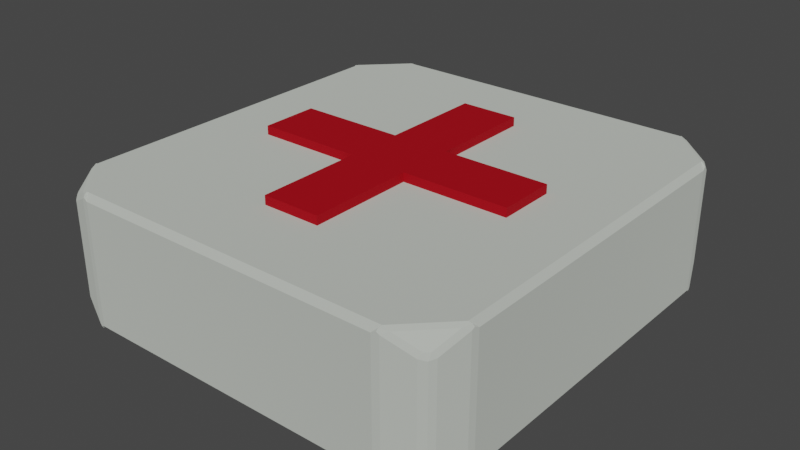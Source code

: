 # Source: curacion.blend  (saved by Blender 2.80.75; exported with 4.5.12 LTS)
import bpy
from mathutils import Matrix  # noqa: F401  (used for matrix-valued properties, if any)

bpy.ops.wm.read_factory_settings(use_empty=True)
scene = bpy.context.scene
scene.name = 'Scene'

# ---- collections
col_collection = bpy.data.collections.new('Collection'); scene.collection.children.link(col_collection)

# ---- materials (node trees are filled in below, after node groups)
mat_material = bpy.data.materials.new('Material')
mat_material.alpha_threshold = 0.0
mat_material.use_transparent_shadow = False
mat_material.line_color = (0.0, 0.0, 0.0, 1.0)
mat_material_001 = bpy.data.materials.new('Material.001')
mat_material_001.use_transparent_shadow = False

# ---- material node trees
mat_material.use_nodes = True; mat_material.node_tree.nodes.clear()
_N = mat_material.node_tree.nodes; _L = mat_material.node_tree.links
n0 = _N.new('ShaderNodeOutputMaterial'); n0.name = 'Material Output'; n0.location = (300, 300)
n1 = _N.new('ShaderNodeBsdfPrincipled'); n1.name = 'Principled BSDF'; n1.location = (-31, 302)
n1.distribution = 'GGX'
n1.subsurface_method = 'BURLEY'
n1.inputs[0].default_value = (0.7785, 0.824, 0.753, 1.0)
n1.inputs[1].default_value = 0.5045
n1.inputs[2].default_value = 1.0
n1.inputs[3].default_value = 1.45
n1.inputs[27].default_value = (0.0, 0.0, 0.0, 1.0)
n1.inputs[28].default_value = 1.0
_L.new(n1.outputs[0], n0.inputs[0])
n0.is_active_output = True
mat_material_001.use_nodes = True; mat_material_001.node_tree.nodes.clear()
_N = mat_material_001.node_tree.nodes; _L = mat_material_001.node_tree.links
n0 = _N.new('ShaderNodeOutputMaterial'); n0.name = 'Material Output'; n0.location = (300, 300)
n1 = _N.new('ShaderNodeBsdfPrincipled'); n1.name = 'Principled BSDF'; n1.location = (10, 300)
n1.distribution = 'GGX'
n1.subsurface_method = 'BURLEY'
n1.inputs[0].default_value = (0.377, 0.0, 0.006856, 1.0)
n1.inputs[2].default_value = 0.8
n1.inputs[3].default_value = 1.45
n1.inputs[13].default_value = 0.2136
n1.inputs[27].default_value = (0.0, 0.0, 0.0, 1.0)
n1.inputs[28].default_value = 1.0
_L.new(n1.outputs[0], n0.inputs[0])
n0.is_active_output = True

# ---- world
world_world = bpy.data.worlds.new('World'); scene.world = world_world
world_world.use_nodes = True; world_world.node_tree.nodes.clear()
_N = world_world.node_tree.nodes; _L = world_world.node_tree.links
n0 = _N.new('ShaderNodeOutputWorld'); n0.name = 'World Output'; n0.location = (300, 300)
n1 = _N.new('ShaderNodeBackground'); n1.name = 'Background'; n1.location = (10, 300)
n1.inputs[0].default_value = (0.05088, 0.05088, 0.05088, 1.0)
_L.new(n1.outputs[0], n0.inputs[0])
n0.is_active_output = True
world_world.color = (0.05088, 0.05088, 0.05088)
world_world.use_sun_shadow = False
world_world.sun_shadow_jitter_overblur = 0.0

# ---- meshes
me_cube = bpy.data.meshes.new('Cube')
me_cube.from_pydata([(1.955, 1.633, 0.5762), (1.912, 1.686, 0.6022), (1.865, 1.869, 0.4481), (1.832, 1.919, 0.4363), (1.833, 1.891, 0.4908), (1.774, 1.96, 0.4481), (1.796, 1.928, 0.4908), (1.824, 1.927, 0.4363), (1.537, 2.05, 0.5762), (1.59, 2.007, 0.6022), (1.537, 2.05, -0.5762), (1.59, 2.007, -0.6022), (1.774, 1.96, -0.4481), (1.824, 1.927, -0.4363), (1.796, 1.928, -0.4908), (1.912, 1.686, -0.6022), (1.955, 1.633, -0.5762), (1.833, 1.891, -0.4908), (1.832, 1.919, -0.4363), (1.865, 1.869, -0.4481), (1.537, -2.05, 0.5762), (1.59, -2.007, 0.6022), (1.774, -1.96, 0.4481), (1.824, -1.927, 0.4363), (1.796, -1.928, 0.4908), (1.865, -1.869, 0.4481), (1.833, -1.891, 0.4908), (1.832, -1.919, 0.4363), (1.955, -1.633, 0.5762), (1.912, -1.686, 0.6022), (1.955, -1.633, -0.5762), (1.912, -1.686, -0.6022), (1.865, -1.869, -0.4481), (1.832, -1.919, -0.4363), (1.833, -1.891, -0.4908), (1.59, -2.007, -0.6022), (1.537, -2.05, -0.5762), (1.796, -1.928, -0.4908), (1.824, -1.927, -0.4363), (1.774, -1.96, -0.4481), (-1.537, 2.05, 0.5762), (-1.59, 2.007, 0.6022), (-1.774, 1.96, 0.4481), (-1.824, 1.927, 0.4363), (-1.796, 1.928, 0.4908), (-1.865, 1.869, 0.4481), (-1.833, 1.891, 0.4908), (-1.832, 1.919, 0.4363), (-1.955, 1.633, 0.5762), (-1.912, 1.686, 0.6022), (-1.955, 1.633, -0.5762), (-1.912, 1.686, -0.6022), (-1.865, 1.869, -0.4481), (-1.832, 1.919, -0.4363), (-1.833, 1.891, -0.4908), (-1.59, 2.007, -0.6022), (-1.537, 2.05, -0.5762), (-1.796, 1.928, -0.4908), (-1.824, 1.927, -0.4363), (-1.774, 1.96, -0.4481), (-1.955, -1.633, 0.5762), (-1.912, -1.686, 0.6022), (-1.865, -1.869, 0.4481), (-1.832, -1.919, 0.4363), (-1.833, -1.891, 0.4908), (-1.59, -2.007, 0.6022), (-1.537, -2.05, 0.5762), (-1.796, -1.928, 0.4908), (-1.824, -1.927, 0.4363), (-1.774, -1.96, 0.4481), (-1.537, -2.05, -0.5762), (-1.59, -2.007, -0.6022), (-1.774, -1.96, -0.4481), (-1.824, -1.927, -0.4363), (-1.796, -1.928, -0.4908), (-1.865, -1.869, -0.4481), (-1.833, -1.891, -0.4908), (-1.832, -1.919, -0.4363), (-1.955, -1.633, -0.5762), (-1.912, -1.686, -0.6022), (1.914, 1.622, 0.626), (1.966, 1.569, 0.5738), (1.959, 1.61, 0.5941), (1.944, 1.616, 0.6165), (1.474, 2.061, 0.5738), (1.526, 2.009, 0.626), (1.52, 2.04, 0.6165), (1.515, 2.054, 0.5941), (1.526, 2.009, -0.626), (1.474, 2.061, -0.5738), (1.515, 2.054, -0.5941), (1.52, 2.04, -0.6165), (1.966, 1.569, -0.5738), (1.914, 1.622, -0.626), (1.944, 1.616, -0.6165), (1.959, 1.61, -0.5941), (1.526, -2.009, 0.626), (1.474, -2.061, 0.5738), (1.515, -2.054, 0.5941), (1.52, -2.04, 0.6165), (1.966, -1.569, 0.5738), (1.914, -1.622, 0.626), (1.944, -1.616, 0.6165), (1.959, -1.61, 0.5941), (1.914, -1.622, -0.626), (1.966, -1.569, -0.5738), (1.959, -1.61, -0.5941), (1.944, -1.616, -0.6165), (1.474, -2.061, -0.5738), (1.526, -2.009, -0.626), (1.52, -2.04, -0.6165), (1.515, -2.054, -0.5941), (-1.526, 2.009, 0.626), (-1.474, 2.061, 0.5738), (-1.515, 2.054, 0.5941), (-1.52, 2.04, 0.6165), (-1.966, 1.569, 0.5738), (-1.914, 1.622, 0.626), (-1.944, 1.616, 0.6165), (-1.959, 1.61, 0.5941), (-1.914, 1.622, -0.626), (-1.966, 1.569, -0.5738), (-1.959, 1.61, -0.5941), (-1.944, 1.616, -0.6165), (-1.474, 2.061, -0.5738), (-1.526, 2.009, -0.626), (-1.52, 2.04, -0.6165), (-1.515, 2.054, -0.5941), (-1.914, -1.622, 0.626), (-1.966, -1.569, 0.5738), (-1.959, -1.61, 0.5941), (-1.944, -1.616, 0.6165), (-1.474, -2.061, 0.5738), (-1.526, -2.009, 0.626), (-1.52, -2.04, 0.6165), (-1.515, -2.054, 0.5941), (-1.526, -2.009, -0.626), (-1.474, -2.061, -0.5738), (-1.515, -2.054, -0.5941), (-1.52, -2.04, -0.6165), (-1.966, -1.569, -0.5738), (-1.914, -1.622, -0.626), (-1.944, -1.616, -0.6165), (-1.959, -1.61, -0.5941)], [], [(30, 28, 25, 32), (70, 66, 69, 72), (50, 48, 45, 52), (15, 11, 14, 17), (3, 18, 13, 7), (82, 81, 92, 95, 16, 0), (23, 38, 33, 27), (55, 51, 54, 57), (29, 21, 24, 26), (0, 16, 19, 2), (90, 89, 84, 87, 8, 10), (95, 94, 15, 16), (94, 93, 88, 91, 11, 15), (79, 71, 74, 76), (60, 78, 75, 62), (73, 68, 63, 77), (20, 36, 39, 22), (106, 105, 100, 103, 28, 30), (49, 41, 44, 46), (35, 31, 34, 37), (40, 56, 59, 42), (43, 58, 53, 47), (65, 61, 64, 67), (126, 125, 120, 123, 51, 55), (10, 8, 5, 12), (80, 85, 112, 117, 128, 133, 96, 101), (2, 3, 4), (5, 6, 7), (124, 113, 84, 89), (120, 125, 88, 93, 104, 109, 136, 141), (12, 13, 14), (102, 101, 96, 99, 21, 29), (17, 18, 19), (98, 97, 108, 111, 36, 20), (22, 23, 24), (25, 26, 27), (110, 109, 104, 107, 31, 35), (111, 110, 35, 36), (32, 33, 34), (118, 117, 112, 115, 41, 49), (37, 38, 39), (114, 113, 124, 127, 56, 40), (42, 43, 44), (45, 46, 47), (140, 129, 116, 121), (127, 126, 55, 56), (52, 53, 54), (134, 133, 128, 131, 61, 65), (57, 58, 59), (130, 129, 140, 143, 78, 60), (62, 63, 64), (142, 141, 136, 139, 71, 79), (67, 68, 69), (78, 143, 142, 79), (72, 73, 74), (75, 76, 77), (5, 8, 9, 6), (83, 82, 0, 1), (0, 2, 4, 1), (3, 7, 6, 4), (92, 81, 100, 105), (15, 17, 19, 16), (18, 3, 2, 19), (91, 90, 10, 11), (10, 12, 14, 11), (13, 18, 17, 14), (8, 87, 86, 9), (7, 13, 12, 5), (75, 78, 79, 76), (139, 138, 70, 71), (70, 72, 74, 71), (73, 77, 76, 74), (135, 134, 65, 66), (65, 67, 69, 66), (68, 73, 72, 69), (131, 130, 60, 61), (60, 62, 64, 61), (63, 68, 67, 64), (138, 137, 132, 135, 66, 70), (77, 63, 62, 75), (25, 28, 29, 26), (99, 98, 20, 21), (20, 22, 24, 21), (23, 27, 26, 24), (108, 97, 132, 137), (35, 37, 39, 36), (38, 23, 22, 39), (107, 106, 30, 31), (30, 32, 34, 31), (33, 38, 37, 34), (28, 103, 102, 29), (27, 33, 32, 25), (45, 48, 49, 46), (115, 114, 40, 41), (40, 42, 44, 41), (43, 47, 46, 44), (122, 121, 116, 119, 48, 50), (55, 57, 59, 56), (58, 43, 42, 59), (123, 122, 50, 51), (50, 52, 54, 51), (53, 58, 57, 54), (48, 119, 118, 49), (47, 53, 52, 45), (9, 1, 4, 6), (80, 81, 82, 83), (84, 85, 86, 87), (88, 89, 90, 91), (92, 93, 94, 95), (96, 97, 98, 99), (100, 101, 102, 103), (104, 105, 106, 107), (108, 109, 110, 111), (112, 113, 114, 115), (116, 117, 118, 119), (120, 121, 122, 123), (124, 125, 126, 127), (128, 129, 130, 131), (132, 133, 134, 135), (136, 137, 138, 139), (140, 141, 142, 143), (104, 93, 92, 105), (80, 101, 100, 81), (84, 113, 112, 85), (116, 129, 128, 117), (132, 97, 96, 133), (88, 125, 124, 89), (140, 121, 120, 141), (108, 137, 136, 109), (86, 85, 80, 83, 1, 9)])
_uv = me_cube.uv_layers.new(name='UVMap')
_uv.uv.foreach_set('vector', [0.6816, 0.03345, 0.5589, 0.03345, 0.5725, 0.006513, 0.6679, 0.006513, 0.04947, 0.4392, 0.0503, 0.563, 0.02304, 0.5494, 0.0224, 0.4532, 0.4321, 0.3813, 0.5548, 0.3813, 0.5412, 0.4082, 0.4458, 0.4082, 0.4224, 0.04143, 0.3861, 0.007263, 0.4134, 0.01056, 0.4177, 0.01457, 0.5738, 0.4146, 0.6667, 0.4146, 0.6667, 0.4162, 0.5738, 0.4162, 0.557, 0.3788, 0.5591, 0.3744, 0.6813, 0.3744, 0.6835, 0.3788, 0.6816, 0.3813, 0.5589, 0.3813, 0.4141, 0.5455, 0.4135, 0.4518, 0.4151, 0.4518, 0.4158, 0.5455, 0.04498, 0.009696, 0.009253, 0.04434, 0.01363, 0.01751, 0.01779, 0.01335, 0.4224, 0.6018, 0.3861, 0.5677, 0.4134, 0.571, 0.4177, 0.575, 0.5589, 0.3813, 0.6816, 0.3813, 0.6679, 0.4082, 0.5725, 0.4082, 0.6837, 0.3587, 0.6859, 0.3543, 0.8081, 0.3543, 0.8103, 0.3587, 0.8084, 0.3611, 0.6857, 0.3611, 0.4278, 0.04931, 0.4254, 0.04824, 0.4224, 0.04143, 0.4295, 0.04609, 0.4254, 0.04824, 0.4224, 0.04877, 0.3786, 0.007649, 0.379, 0.004545, 0.3861, 0.007263, 0.4224, 0.04143, 0.007704, 0.3981, 0.04395, 0.4323, 0.01672, 0.429, 0.01239, 0.425, 0.5548, 0.03345, 0.4321, 0.03345, 0.4458, 0.006513, 0.5412, 0.006513, 0.01597, 0.4545, 0.0166, 0.5482, 0.01496, 0.5482, 0.01434, 0.4545, 0.3806, 0.5608, 0.3798, 0.437, 0.4071, 0.4506, 0.4077, 0.5468, 0.6835, 0.03592, 0.6813, 0.04031, 0.5591, 0.04031, 0.557, 0.03592, 0.5589, 0.03345, 0.6816, 0.03345, 0.007705, 0.9586, 0.04395, 0.9927, 0.01673, 0.9894, 0.01239, 0.9854, 0.3851, 0.4299, 0.4208, 0.3952, 0.4165, 0.4221, 0.4123, 0.4262, 0.8084, 0.03347, 0.6857, 0.03347, 0.6993, 0.006516, 0.7947, 0.006516, 0.5399, 0.4162, 0.447, 0.4162, 0.447, 0.4146, 0.5399, 0.4146, 0.04498, 0.5701, 0.009249, 0.6048, 0.01362, 0.5779, 0.01779, 0.5738, 0.05196, 0.006825, 0.05247, 0.009905, 0.009347, 0.0518, 0.006324, 0.05128, 0.009253, 0.04434, 0.04498, 0.009696, 0.6857, 0.3611, 0.8084, 0.3611, 0.7947, 0.3881, 0.6993, 0.3881, 0.4208, 0.9482, 0.3776, 0.9901, 0.05152, 0.9924, 0.007678, 0.9512, 0.009343, 0.6122, 0.05246, 0.5703, 0.3786, 0.5681, 0.4224, 0.6092, 0.423, 0.9827, 0.4195, 0.9888, 0.4165, 0.9825, 0.4124, 0.9932, 0.4123, 0.9866, 0.4186, 0.9897, 0.6859, 0.04033, 0.8081, 0.04033, 0.8081, 0.3543, 0.6859, 0.3543, 0.009347, 0.0518, 0.05247, 0.009905, 0.3786, 0.007649, 0.4224, 0.04877, 0.4208, 0.3878, 0.3776, 0.4297, 0.05152, 0.4319, 0.007677, 0.3908, 0.4133, 0.004007, 0.4196, 0.007308, 0.4134, 0.01056, 0.4254, 0.6086, 0.4224, 0.6092, 0.3786, 0.5681, 0.379, 0.565, 0.3861, 0.5677, 0.4224, 0.6018, 0.4177, 0.01457, 0.4205, 0.008184, 0.4242, 0.01425, 0.3782, 0.5627, 0.3737, 0.5605, 0.3729, 0.4373, 0.3773, 0.4351, 0.3798, 0.437, 0.3806, 0.5608, 0.4133, 0.5644, 0.4196, 0.5677, 0.4134, 0.571, 0.4242, 0.5747, 0.4177, 0.575, 0.4205, 0.5686, 0.3781, 0.4327, 0.3776, 0.4297, 0.4208, 0.3878, 0.4238, 0.3883, 0.4208, 0.3952, 0.3851, 0.4299, 0.377, 0.4352, 0.3781, 0.4327, 0.3851, 0.4299, 0.3802, 0.4369, 0.423, 0.4223, 0.4195, 0.4284, 0.4165, 0.4221, 0.004681, 0.9518, 0.007678, 0.9512, 0.05152, 0.9924, 0.05108, 0.9955, 0.04395, 0.9927, 0.007705, 0.9586, 0.4123, 0.4262, 0.4186, 0.4293, 0.4124, 0.4327, 0.8103, 0.03593, 0.8081, 0.04033, 0.6859, 0.04033, 0.6837, 0.03593, 0.6857, 0.03347, 0.8084, 0.03347, 0.01679, 0.996, 0.01052, 0.9927, 0.01673, 0.9894, 0.005871, 0.9858, 0.01239, 0.9854, 0.009564, 0.9918, 0.4324, 0.04031, 0.5546, 0.04031, 0.5546, 0.3744, 0.4324, 0.3744, 0.05308, 0.004383, 0.05196, 0.006825, 0.04498, 0.009696, 0.04988, 0.002631, 0.007109, 0.01732, 0.01063, 0.01121, 0.01363, 0.01751, 0.05195, 0.5672, 0.05246, 0.5703, 0.009343, 0.6122, 0.00632, 0.6117, 0.009249, 0.6048, 0.04498, 0.5701, 0.01779, 0.01335, 0.01153, 0.01029, 0.01771, 0.006832, 0.5567, 0.03592, 0.5546, 0.04031, 0.4324, 0.04031, 0.4302, 0.03592, 0.4321, 0.03345, 0.5548, 0.03345, 0.007104, 0.5777, 0.01062, 0.5716, 0.01362, 0.5779, 0.00468, 0.3913, 0.007677, 0.3908, 0.05152, 0.4319, 0.05108, 0.435, 0.04395, 0.4323, 0.007704, 0.3981, 0.01779, 0.5738, 0.01153, 0.5707, 0.01771, 0.5672, 0.0005587, 0.3935, 0.002253, 0.3903, 0.00468, 0.3913, 0.007704, 0.3981, 0.01679, 0.4356, 0.01052, 0.4323, 0.01672, 0.429, 0.00587, 0.4253, 0.01239, 0.425, 0.009563, 0.4314, 0.4124, 0.9932, 0.3802, 0.9974, 0.3851, 0.9903, 0.4123, 0.9866, 0.4238, 0.9487, 0.4262, 0.9476, 0.4279, 0.9508, 0.4208, 0.9557, 0.4279, 0.9508, 0.423, 0.9827, 0.4165, 0.9825, 0.4208, 0.9557, 0.4195, 0.9888, 0.4186, 0.9897, 0.4123, 0.9866, 0.4165, 0.9825, 0.6813, 0.3744, 0.5591, 0.3744, 0.5591, 0.04031, 0.6813, 0.04031, 0.4224, 0.04143, 0.4177, 0.01457, 0.4242, 0.01425, 0.4295, 0.04609, 0.6667, 0.4146, 0.5738, 0.4146, 0.5725, 0.4082, 0.6679, 0.4082, 0.379, 0.004545, 0.3778, 0.002127, 0.381, 0.0002758, 0.3861, 0.007263, 0.381, 0.0002758, 0.4133, 0.004007, 0.4134, 0.01056, 0.3861, 0.007263, 0.4196, 0.007308, 0.4205, 0.008184, 0.4177, 0.01457, 0.4134, 0.01056, 0.3802, 0.9974, 0.377, 0.9956, 0.3781, 0.9932, 0.3851, 0.9903, 0.7935, 0.3945, 0.7006, 0.3945, 0.6993, 0.3881, 0.7947, 0.3881, 0.00587, 0.4253, 0.0005587, 0.3935, 0.007704, 0.3981, 0.01239, 0.425, 0.05108, 0.435, 0.05226, 0.4375, 0.04907, 0.4393, 0.04395, 0.4323, 0.04907, 0.4393, 0.01679, 0.4356, 0.01672, 0.429, 0.04395, 0.4323, 0.01052, 0.4323, 0.009563, 0.4314, 0.01239, 0.425, 0.01672, 0.429, 0.05308, 0.5648, 0.05195, 0.5672, 0.04498, 0.5701, 0.04987, 0.563, 0.04498, 0.5701, 0.01779, 0.5738, 0.01771, 0.5672, 0.04987, 0.563, 0.0166, 0.5482, 0.01597, 0.4545, 0.0224, 0.4532, 0.02304, 0.5494, 0.00632, 0.6117, 0.003906, 0.6128, 0.002159, 0.6096, 0.009249, 0.6048, 0.002159, 0.6096, 0.007104, 0.5777, 0.01362, 0.5779, 0.009249, 0.6048, 0.01062, 0.5716, 0.01153, 0.5707, 0.01779, 0.5738, 0.01362, 0.5779, 0.05194, 0.4373, 0.05639, 0.4394, 0.05721, 0.5627, 0.0528, 0.5649, 0.0503, 0.563, 0.04947, 0.4392, 0.447, 0.0001339, 0.5399, 0.0001338, 0.5412, 0.006513, 0.4458, 0.006513, 0.4242, 0.5747, 0.4295, 0.6065, 0.4224, 0.6018, 0.4177, 0.575, 0.379, 0.565, 0.3778, 0.5625, 0.381, 0.5607, 0.3861, 0.5677, 0.381, 0.5607, 0.4133, 0.5644, 0.4134, 0.571, 0.3861, 0.5677, 0.4196, 0.5677, 0.4205, 0.5686, 0.4177, 0.575, 0.4134, 0.571, 0.3729, 0.4373, 0.3737, 0.5605, 0.05721, 0.5627, 0.05639, 0.4394, 0.3851, 0.4299, 0.4123, 0.4262, 0.4124, 0.4327, 0.3802, 0.4369, 0.4135, 0.4518, 0.4141, 0.5455, 0.4077, 0.5468, 0.4071, 0.4506, 0.4238, 0.3883, 0.4262, 0.3872, 0.4279, 0.3904, 0.4208, 0.3952, 0.4279, 0.3904, 0.423, 0.4223, 0.4165, 0.4221, 0.4208, 0.3952, 0.4195, 0.4284, 0.4186, 0.4293, 0.4123, 0.4262, 0.4165, 0.4221, 0.4295, 0.6065, 0.4278, 0.6097, 0.4254, 0.6086, 0.4224, 0.6018, 0.5738, 0.0001338, 0.6667, 0.0001338, 0.6679, 0.006513, 0.5725, 0.006513, 0.005871, 0.9858, 0.0005594, 0.9539, 0.007705, 0.9586, 0.01239, 0.9854, 0.05108, 0.9955, 0.05226, 0.9979, 0.04908, 0.9997, 0.04395, 0.9927, 0.04908, 0.9997, 0.01679, 0.996, 0.01673, 0.9894, 0.04395, 0.9927, 0.01052, 0.9927, 0.009564, 0.9918, 0.01239, 0.9854, 0.01673, 0.9894, 0.4302, 0.3788, 0.4324, 0.3744, 0.5546, 0.3744, 0.5567, 0.3788, 0.5548, 0.3813, 0.4321, 0.3813, 0.04498, 0.009696, 0.01779, 0.01335, 0.01771, 0.006832, 0.04988, 0.002631, 0.7006, 0.0001338, 0.7935, 0.0001338, 0.7947, 0.006516, 0.6993, 0.006516, 0.006324, 0.05128, 0.00391, 0.05238, 0.002163, 0.04917, 0.009253, 0.04434, 0.002163, 0.04917, 0.007109, 0.01732, 0.01363, 0.01751, 0.009253, 0.04434, 0.01063, 0.01121, 0.01153, 0.01029, 0.01779, 0.01335, 0.01363, 0.01751, 0.0005594, 0.9539, 0.002254, 0.9507, 0.004681, 0.9518, 0.007705, 0.9586, 0.5399, 0.4146, 0.447, 0.4146, 0.4458, 0.4082, 0.5412, 0.4082, 0.3851, 0.9903, 0.4208, 0.9557, 0.4165, 0.9825, 0.4123, 0.9866, 0.4208, 0.9482, 0.4282, 0.9436, 0.4262, 0.9476, 0.4238, 0.9487, 0.3729, 0.9977, 0.3776, 0.9901, 0.3781, 0.9932, 0.377, 0.9956, 0.3786, 0.007649, 0.3737, 0.0001338, 0.3778, 0.002127, 0.379, 0.004545, 0.43, 0.05338, 0.4224, 0.04877, 0.4254, 0.04824, 0.4278, 0.04931, 0.3786, 0.5681, 0.3737, 0.5605, 0.3778, 0.5625, 0.379, 0.565, 0.43, 0.6138, 0.4224, 0.6092, 0.4254, 0.6086, 0.4278, 0.6097, 0.4208, 0.3878, 0.4282, 0.3832, 0.4262, 0.3872, 0.4238, 0.3883, 0.3729, 0.4373, 0.3776, 0.4297, 0.3781, 0.4327, 0.377, 0.4352, 0.05152, 0.9924, 0.05639, 0.9999, 0.05226, 0.9979, 0.05108, 0.9955, 0.0001344, 0.9466, 0.007678, 0.9512, 0.004681, 0.9518, 0.002254, 0.9507, 0.009347, 0.0518, 0.001864, 0.0564, 0.00391, 0.05238, 0.006324, 0.05128, 0.05722, 0.002246, 0.05247, 0.009905, 0.05196, 0.006825, 0.05308, 0.004383, 0.009343, 0.6122, 0.001859, 0.6168, 0.003906, 0.6128, 0.00632, 0.6117, 0.05721, 0.5627, 0.05246, 0.5703, 0.05195, 0.5672, 0.05308, 0.5648, 0.05152, 0.4319, 0.05639, 0.4394, 0.05226, 0.4375, 0.05108, 0.435, 0.0001338, 0.3862, 0.007677, 0.3908, 0.00468, 0.3913, 0.002253, 0.3903, 0.4208, 0.3878, 0.4224, 0.04877, 0.43, 0.05338, 0.4282, 0.3832, 0.4208, 0.9482, 0.4224, 0.6092, 0.43, 0.6138, 0.4282, 0.9436, 0.3729, 0.9977, 0.05639, 0.9999, 0.05152, 0.9924, 0.3776, 0.9901, 0.0001344, 0.9466, 0.001859, 0.6168, 0.009343, 0.6122, 0.007678, 0.9512, 0.05721, 0.5627, 0.3737, 0.5605, 0.3786, 0.5681, 0.05246, 0.5703, 0.3786, 0.007649, 0.05247, 0.009905, 0.05722, 0.002246, 0.3737, 0.0001338, 0.0001338, 0.3862, 0.001864, 0.0564, 0.009347, 0.0518, 0.007677, 0.3908, 0.3729, 0.4373, 0.05639, 0.4394, 0.05152, 0.4319, 0.3776, 0.4297, 0.3781, 0.9932, 0.3776, 0.9901, 0.4208, 0.9482, 0.4238, 0.9487, 0.4208, 0.9557, 0.3851, 0.9903])
me_cube.materials.append(mat_material)
me_cube.use_remesh_preserve_volume = False
me_cube.use_remesh_preserve_attributes = False
me_cube.use_mirror_vertex_groups = False
me_cube.update()
me_cube_001 = bpy.data.meshes.new('Cube.001')
me_cube_001.from_pydata([(-1.0, -1.0, -1.0), (-1.0, -1.0, 1.0), (-1.0, 1.0, -1.0), (-1.0, 1.0, 1.0), (1.0, -1.0, -1.0), (1.0, -1.0, 1.0), (1.0, 1.0, -1.0), (1.0, 1.0, 1.0), (4.648, 1.0, 1.0), (4.648, 1.0, -1.0), (4.648, -1.0, -1.0), (4.648, -1.0, 1.0), (-1.0, -4.648, -1.0), (-1.0, -4.648, 1.0), (1.0, -4.648, 1.0), (1.0, -4.648, -1.0), (-4.648, 1.0, -1.0), (-4.648, -1.0, -1.0), (-4.648, -1.0, 1.0), (-4.648, 1.0, 1.0), (-1.0, 4.648, 1.0), (-1.0, 4.648, -1.0), (1.0, 4.648, -1.0), (1.0, 4.648, 1.0)], [], [(6, 2, 21, 22), (5, 4, 10, 11), (2, 6, 4, 0), (9, 8, 11, 10), (4, 6, 9, 10), (6, 7, 8, 9), (15, 14, 13, 12), (4, 5, 14, 15), (1, 0, 12, 13), (0, 4, 15, 12), (17, 18, 19, 16), (2, 0, 17, 16), (3, 2, 16, 19), (0, 1, 18, 17), (21, 20, 23, 22), (2, 3, 20, 21), (7, 6, 22, 23), (8, 7, 23, 20, 3, 19, 18, 1, 13, 14, 5, 11)])
_uv = me_cube_001.uv_layers.new(name='UVMap')
_uv.uv.foreach_set('vector', [0.375, 0.5, 0.125, 0.5, 0.125, 0.5, 0.375, 0.5, 0.625, 0.75, 0.375, 0.75, 0.375, 0.75, 0.625, 0.75, 0.125, 0.5, 0.375, 0.5, 0.375, 0.75, 0.125, 0.75, 0.375, 0.5, 0.625, 0.5, 0.625, 0.75, 0.375, 0.75, 0.375, 0.75, 0.375, 0.5, 0.375, 0.5, 0.375, 0.75, 0.375, 0.5, 0.625, 0.5, 0.625, 0.5, 0.375, 0.5, 0.375, 0.75, 0.625, 0.75, 0.625, 1.0, 0.375, 1.0, 0.375, 0.75, 0.625, 0.75, 0.625, 0.75, 0.375, 0.75, 0.625, 0.0, 0.375, 0.0, 0.375, 0.0, 0.625, 0.0, 0.125, 0.75, 0.375, 0.75, 0.375, 0.75, 0.125, 0.75, 0.375, 0.0, 0.625, 0.0, 0.625, 0.25, 0.375, 0.25, 0.125, 0.5, 0.125, 0.75, 0.125, 0.75, 0.125, 0.5, 0.625, 0.25, 0.375, 0.25, 0.375, 0.25, 0.625, 0.25, 0.375, 0.0, 0.625, 0.0, 0.625, 0.0, 0.375, 0.0, 0.375, 0.25, 0.625, 0.25, 0.625, 0.5, 0.375, 0.5, 0.375, 0.25, 0.625, 0.25, 0.625, 0.25, 0.375, 0.25, 0.625, 0.5, 0.375, 0.5, 0.375, 0.5, 0.625, 0.5, 0.625, 0.5, 0.625, 0.5, 0.625, 0.5, 0.625, 0.25, 0.625, 0.25, 0.625, 0.25, 0.625, 0.0, 0.625, 0.0, 0.625, 0.0, 0.625, 0.75, 0.625, 0.75, 0.625, 0.75])
me_cube_001.materials.append(mat_material_001)
me_cube_001.use_remesh_preserve_volume = False
me_cube_001.use_remesh_preserve_attributes = False
me_cube_001.use_mirror_vertex_groups = False
me_cube_001.update()

# ---- objects
ob_caja = bpy.data.objects.new('Caja', me_cube)
ob_cruz = bpy.data.objects.new('Cruz', me_cube_001)

# ---- transforms, parenting, visibility, modifiers, constraints
ob_caja.location = (0.006535, 0.002525, 0.626)
ob_caja.lock_rotations_4d = False
ob_caja.empty_display_type = 'ARROWS'
ob_caja.lineart.crease_threshold = 0.0
ob_cruz.location = (0.0, 0.0, 1.061)
ob_cruz.scale = (0.2741, 0.2741, 0.2741)
ob_cruz.lineart.crease_threshold = 0.0

# ---- collection membership
col_collection.objects.link(ob_caja)
col_collection.objects.link(ob_cruz)

# ---- scene / render settings (as saved in the file)
scene.frame_start = 1; scene.frame_end = 250; scene.frame_set(1)
scene.render.engine = 'BLENDER_EEVEE_NEXT'
scene.cycles.use_denoising = False
scene.cycles.samples = 128
scene.cycles.sampling_pattern = 'TABULATED_SOBOL'
scene.cycles.use_adaptive_sampling = False
scene.cycles.use_light_tree = False
scene.view_settings.view_transform = 'Filmic'
bpy.context.view_layer.update()

# ---- added for rendering (the .blend has no active camera and no usable light): camera, sun
cam_auto = bpy.data.cameras.new('AutoCamera')
cam_auto.lens = 50.0
cam_auto.sensor_width = 36.0
cam_auto.clip_end = 1000.0
ob_auto_camera = bpy.data.objects.new('AutoCamera', cam_auto)
scene.collection.objects.link(ob_auto_camera)
ob_auto_camera.location = (5.42068, -6.49445, 4.99905)
ob_auto_camera.rotation_euler = (1.09748, -7.21219e-08, 0.694738)
scene.camera = ob_auto_camera
light_auto_sun = bpy.data.lights.new('AutoSun', 'SUN')
light_auto_sun.energy = 3.0
light_auto_sun.angle = 0.0523599
ob_auto_sun = bpy.data.objects.new('AutoSun', light_auto_sun)
scene.collection.objects.link(ob_auto_sun)
ob_auto_sun.rotation_euler = (0.872665, 0.174533, 0.523599)
bpy.context.view_layer.update()
